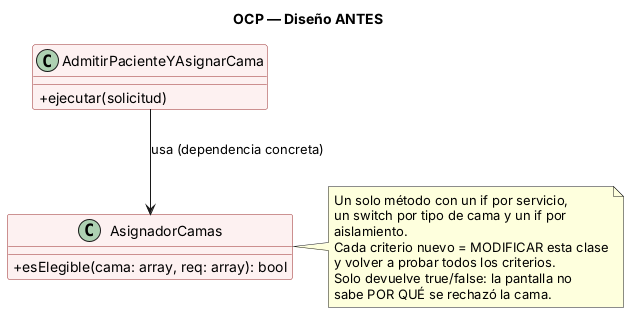

The diagram above was rendered by PlantUML. Its source (embedded in the PNG):
@startuml semana-02-ocp-antes
' Admisión hospitalaria y asignación de cama — Semana 2
' ANTES: un solo método con switch/if decide la compatibilidad (viola OCP).
skinparam classAttributeIconSize 0
skinparam class {
  BackgroundColor #FDF1F1
  BorderColor #9B2C2C
}
title OCP — Diseño ANTES

class "AdmitirPacienteYAsignarCama" as CU {
  +ejecutar(solicitud)
}
class "AsignadorCamas" as AS {
  +esElegible(cama: array, req: array): bool
}
note right of AS
  Un solo método con un if por servicio,
  un switch por tipo de cama y un if por
  aislamiento.
  Cada criterio nuevo = MODIFICAR esta clase
  y volver a probar todos los criterios.
  Solo devuelve true/false: la pantalla no
  sabe POR QUÉ se rechazó la cama.
end note

CU --> AS : usa (dependencia concreta)
@enduml